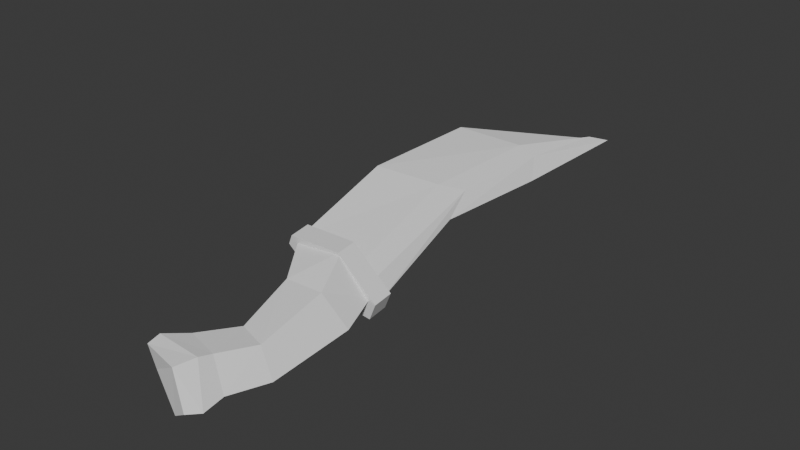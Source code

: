 # Source: dagger_throw.blend  (saved by Blender 4.0.36; exported with 4.5.12 LTS)
import bpy
from mathutils import Matrix  # noqa: F401  (used for matrix-valued properties, if any)

bpy.ops.wm.read_factory_settings(use_empty=True)
scene = bpy.context.scene
scene.name = 'Scene'

# ---- collections
col_collection = bpy.data.collections.new('Collection'); scene.collection.children.link(col_collection)

# ---- world
world_world = bpy.data.worlds.new('World'); scene.world = world_world
world_world.use_nodes = True; world_world.node_tree.nodes.clear()
_N = world_world.node_tree.nodes; _L = world_world.node_tree.links
n0 = _N.new('ShaderNodeOutputWorld'); n0.name = 'World Output'; n0.location = (300, 300)
n1 = _N.new('ShaderNodeBackground'); n1.name = 'Background'; n1.location = (10, 300)
n1.inputs[0].default_value = (0.05088, 0.05088, 0.05088, 1.0)
_L.new(n1.outputs[0], n0.inputs[0])
n0.is_active_output = True
world_world.color = (0.05088, 0.05088, 0.05088)
world_world.use_sun_shadow = False
world_world.sun_shadow_jitter_overblur = 0.0

# ---- meshes
me_plane_001 = bpy.data.meshes.new('Plane.001')
me_plane_001.from_pydata([(-0.005409, 0.03251, -0.1355), (-0.05701, 0.01008, -0.16), (-0.03629, -0.02618, -0.1546), (0.02744, -0.02602, -0.1224), (0.04886, 0.009771, -0.1197), (-0.03056, 0.0396, 0.06055), (-0.09332, 0.01224, 0.06176), (-0.06935, -0.03204, 0.0613), (0.008224, -0.03204, 0.0598), (0.03219, 0.01224, 0.05934), (2.666e-08, 0.04986, 0.1386), (-0.07332, 0.008919, 0.1386), (-0.04884, -0.03083, 0.1386), (0.02747, -0.02199, 0.1386), (0.07903, 0.005224, 0.1386), (0.002083, 0.03722, -0.1584), (-0.05855, 0.01158, -0.2009), (-0.03681, -0.02954, -0.1833), (0.04477, -0.02976, -0.1453), (0.07572, 0.01151, -0.156), (0.01342, 0.03311, -0.1942), (-0.04287, 0.01004, -0.2209), (-0.02254, -0.02589, -0.2119), (0.05031, -0.02544, -0.1795), (0.07447, 0.009823, -0.18), (0.01136, 0.009769, -0.05377), (-0.03626, 0.03161, -0.07226), (-0.06569, -0.02558, -0.08368), (-0.006831, -0.02558, -0.06083), (-0.08388, 0.009769, -0.09075), (0.0888, 0.01095, 0.1305), (0.0888, -0.00856, 0.1305), (0.08903, -0.00856, 0.1686), (0.08903, 0.01095, 0.1686), (-2.34e-10, -0.04623, 0.1667), (1.55e-08, -0.04623, 0.1295), (-1.55e-08, 0.05226, 0.1667), (2.34e-10, 0.05226, 0.1295), (-0.0888, 0.011, 0.1305), (-0.0888, -0.02371, 0.1305), (-0.08903, -0.02371, 0.1686), (-0.08903, 0.011, 0.1686), (-0.02316, -0.01712, 0.1539), (-0.02316, 0.01893, 0.1539), (-0.02132, -0.01502, 0.6269), (-0.02132, 0.02102, 0.6269), (0.08431, 0.0, 0.1539), (0.08616, -0.001397, 0.5942), (0.006849, 0.027, 0.4081), (0.006849, -0.01433, 0.4081), (0.1076, 0.01163, 0.3682), (-0.05759, -0.01712, 0.1539), (-0.05759, 0.01893, 0.1539), (-0.05574, -0.01502, 0.6269), (-0.05574, 0.02102, 0.6269), (0.0, -0.02188, 0.1539), (0.0, 0.02188, 0.1539), (-0.08975, -0.0147, 0.7773), (-0.08975, 0.0147, 0.7773), (-0.08431, 0.0, 0.1539), (-0.08246, -0.001397, 0.5942), (-0.1132, -8.224e-10, 0.8214), (-0.03111, 0.027, 0.4385), (-0.03111, -0.01433, 0.4385), (-0.05114, 0.01163, 0.3747)], [(55, 42), (43, 56), (55, 51), (52, 56)], [(26, 5, 9, 25), (28, 8, 7, 27), (29, 6, 5, 26), (25, 9, 8, 28), (27, 7, 6, 29), (9, 5, 10, 14), (7, 8, 13, 12), (5, 6, 11, 10), (8, 9, 14, 13), (6, 7, 12, 11), (0, 4, 19, 15), (3, 2, 17, 18), (1, 0, 15, 16), (4, 3, 18, 19), (2, 1, 16, 17), (17, 16, 21, 22), (15, 19, 24, 20), (18, 17, 22, 23), (16, 15, 20, 21), (19, 18, 23, 24), (2, 27, 29, 1), (4, 25, 28, 3), (1, 29, 26, 0), (3, 28, 27, 2), (0, 26, 25, 4), (34, 35, 31, 32), (37, 36, 33, 30), (36, 34, 32, 33), (35, 37, 30, 31), (39, 40, 41, 38), (31, 30, 33, 32), (34, 40, 39, 35), (37, 38, 41, 36), (36, 41, 40, 34), (35, 39, 38, 37), (61, 47, 45, 58), (50, 48, 45, 47), (44, 57, 53), (49, 50, 47, 44), (57, 44, 47, 61), (42, 46, 50, 49), (42, 49, 63, 51), (45, 48, 62, 54), (46, 43, 48, 50), (61, 58, 54, 60), (64, 60, 54, 62), (58, 45, 54), (63, 53, 60, 64), (57, 61, 60, 53), (51, 63, 64, 59), (49, 44, 53, 63), (59, 64, 62, 52), (21, 20, 24, 23, 22), (48, 43, 52, 62)])
me_plane_001.use_remesh_preserve_volume = False
me_plane_001.use_remesh_preserve_attributes = False
me_plane_001.use_mirror_vertex_groups = False
me_plane_001.update()

# ---- objects
ob_weapon_sword_throwing_001 = bpy.data.objects.new('weapon_sword_throwing.001', me_plane_001)

# ---- transforms, parenting, visibility, modifiers, constraints
ob_weapon_sword_throwing_001.location = (0.6942, -0.01492, 1.453)
ob_weapon_sword_throwing_001.rotation_euler = (1.461, -0.4143, -3.066)
ob_weapon_sword_throwing_001.scale = (0.3955, 0.3955, 0.3955)
ob_weapon_sword_throwing_001.lineart.crease_threshold = 0.0

# ---- collection membership
col_collection.objects.link(ob_weapon_sword_throwing_001)

# ---- scene / render settings (as saved in the file)
scene.frame_start = 1; scene.frame_end = 250; scene.frame_set(1)
scene.render.engine = 'BLENDER_EEVEE_NEXT'
scene.cycles.sampling_pattern = 'TABULATED_SOBOL'
bpy.context.view_layer.update()

# ---- added for rendering (the .blend has no active camera and no usable light): camera, sun
cam_auto = bpy.data.cameras.new('AutoCamera')
cam_auto.lens = 50.0
cam_auto.sensor_width = 36.0
cam_auto.clip_end = 1000.0
ob_auto_camera = bpy.data.objects.new('AutoCamera', cam_auto)
scene.collection.objects.link(ob_auto_camera)
ob_auto_camera.location = (1.10569, -0.393225, 1.79681)
ob_auto_camera.rotation_euler = (1.09748, -7.21219e-08, 0.694738)
scene.camera = ob_auto_camera
light_auto_sun = bpy.data.lights.new('AutoSun', 'SUN')
light_auto_sun.energy = 3.0
light_auto_sun.angle = 0.0523599
ob_auto_sun = bpy.data.objects.new('AutoSun', light_auto_sun)
scene.collection.objects.link(ob_auto_sun)
ob_auto_sun.rotation_euler = (0.872665, 0.174533, 0.523599)
bpy.context.view_layer.update()
